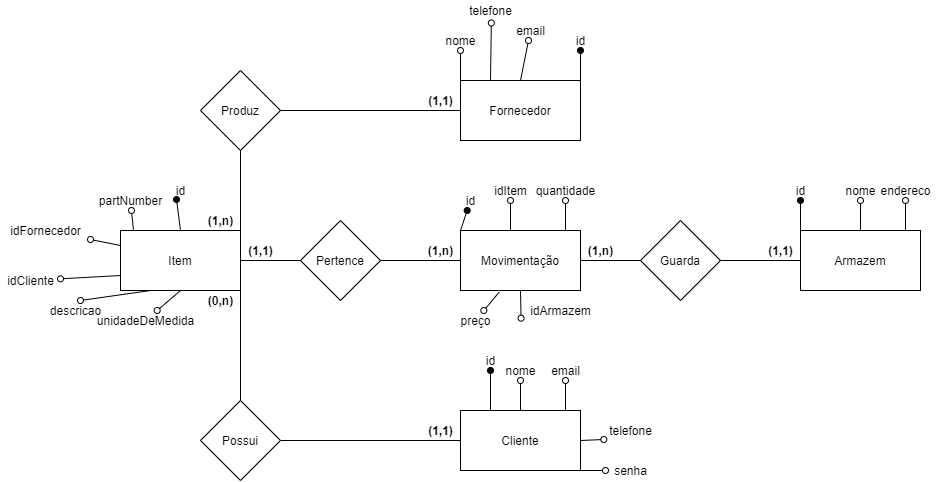

The diagram above was exported from draw.io. Its source (the exported page's mxGraphModel, read from the mxfile embedded in the PNG):
<mxGraphModel dx="928" dy="635" grid="1" gridSize="10" guides="1" tooltips="1" connect="1" arrows="1" fold="1" page="1" pageScale="1" pageWidth="827" pageHeight="1169" math="0" shadow="0">
  <root>
    <mxCell id="WIyWlLk6GJQsqaUBKTNV-0" />
    <mxCell id="WIyWlLk6GJQsqaUBKTNV-1" parent="WIyWlLk6GJQsqaUBKTNV-0" />
    <mxCell id="YqQXf1D6yFX7PCzYuTwf-0" value="Armazem" style="rounded=0;whiteSpace=wrap;html=1;" vertex="1" parent="WIyWlLk6GJQsqaUBKTNV-1">
      <mxGeometry x="950" y="470" width="120" height="60" as="geometry" />
    </mxCell>
    <mxCell id="YqQXf1D6yFX7PCzYuTwf-1" value="Cliente" style="rounded=0;whiteSpace=wrap;html=1;" vertex="1" parent="WIyWlLk6GJQsqaUBKTNV-1">
      <mxGeometry x="610" y="650" width="120" height="60" as="geometry" />
    </mxCell>
    <mxCell id="YqQXf1D6yFX7PCzYuTwf-2" value="Movimentação" style="rounded=0;whiteSpace=wrap;html=1;" vertex="1" parent="WIyWlLk6GJQsqaUBKTNV-1">
      <mxGeometry x="610" y="470" width="120" height="60" as="geometry" />
    </mxCell>
    <mxCell id="YqQXf1D6yFX7PCzYuTwf-57" style="edgeStyle=orthogonalEdgeStyle;rounded=0;jumpSize=6;orthogonalLoop=1;jettySize=auto;html=1;exitX=1;exitY=1;exitDx=0;exitDy=0;endArrow=none;endFill=0;entryX=0.5;entryY=0;entryDx=0;entryDy=0;" edge="1" parent="WIyWlLk6GJQsqaUBKTNV-1" source="YqQXf1D6yFX7PCzYuTwf-3" target="YqQXf1D6yFX7PCzYuTwf-58">
      <mxGeometry relative="1" as="geometry">
        <mxPoint x="389.72413793103465" y="730" as="targetPoint" />
      </mxGeometry>
    </mxCell>
    <mxCell id="YqQXf1D6yFX7PCzYuTwf-3" value="Item" style="rounded=0;whiteSpace=wrap;html=1;" vertex="1" parent="WIyWlLk6GJQsqaUBKTNV-1">
      <mxGeometry x="270" y="470" width="120" height="60" as="geometry" />
    </mxCell>
    <mxCell id="YqQXf1D6yFX7PCzYuTwf-4" value="Fornecedor" style="rounded=0;whiteSpace=wrap;html=1;" vertex="1" parent="WIyWlLk6GJQsqaUBKTNV-1">
      <mxGeometry x="610" y="320" width="120" height="60" as="geometry" />
    </mxCell>
    <mxCell id="YqQXf1D6yFX7PCzYuTwf-5" value="Pertence" style="rhombus;whiteSpace=wrap;html=1;" vertex="1" parent="WIyWlLk6GJQsqaUBKTNV-1">
      <mxGeometry x="450" y="460" width="80" height="80" as="geometry" />
    </mxCell>
    <mxCell id="YqQXf1D6yFX7PCzYuTwf-9" value="" style="endArrow=none;html=1;exitX=1;exitY=0.5;exitDx=0;exitDy=0;" edge="1" parent="WIyWlLk6GJQsqaUBKTNV-1" source="YqQXf1D6yFX7PCzYuTwf-3">
      <mxGeometry width="50" height="50" relative="1" as="geometry">
        <mxPoint x="400" y="550" as="sourcePoint" />
        <mxPoint x="450" y="500" as="targetPoint" />
      </mxGeometry>
    </mxCell>
    <mxCell id="YqQXf1D6yFX7PCzYuTwf-10" value="" style="endArrow=none;html=1;exitX=0;exitY=0.5;exitDx=0;exitDy=0;entryX=1;entryY=0.5;entryDx=0;entryDy=0;" edge="1" parent="WIyWlLk6GJQsqaUBKTNV-1" source="YqQXf1D6yFX7PCzYuTwf-2" target="YqQXf1D6yFX7PCzYuTwf-5">
      <mxGeometry width="50" height="50" relative="1" as="geometry">
        <mxPoint x="470" y="560" as="sourcePoint" />
        <mxPoint x="520" y="510" as="targetPoint" />
      </mxGeometry>
    </mxCell>
    <mxCell id="YqQXf1D6yFX7PCzYuTwf-13" value="Guarda" style="rhombus;whiteSpace=wrap;html=1;" vertex="1" parent="WIyWlLk6GJQsqaUBKTNV-1">
      <mxGeometry x="790" y="460" width="80" height="80" as="geometry" />
    </mxCell>
    <mxCell id="YqQXf1D6yFX7PCzYuTwf-14" value="" style="endArrow=none;html=1;exitX=1;exitY=0.5;exitDx=0;exitDy=0;entryX=0;entryY=0.5;entryDx=0;entryDy=0;" edge="1" parent="WIyWlLk6GJQsqaUBKTNV-1" target="YqQXf1D6yFX7PCzYuTwf-13">
      <mxGeometry width="50" height="50" relative="1" as="geometry">
        <mxPoint x="730" y="500" as="sourcePoint" />
        <mxPoint x="790" y="550" as="targetPoint" />
      </mxGeometry>
    </mxCell>
    <mxCell id="YqQXf1D6yFX7PCzYuTwf-15" value="" style="endArrow=none;html=1;exitX=0;exitY=0.5;exitDx=0;exitDy=0;entryX=1;entryY=0.5;entryDx=0;entryDy=0;" edge="1" parent="WIyWlLk6GJQsqaUBKTNV-1" target="YqQXf1D6yFX7PCzYuTwf-13" source="YqQXf1D6yFX7PCzYuTwf-0">
      <mxGeometry width="50" height="50" relative="1" as="geometry">
        <mxPoint x="970" y="500" as="sourcePoint" />
        <mxPoint x="880" y="510" as="targetPoint" />
      </mxGeometry>
    </mxCell>
    <mxCell id="YqQXf1D6yFX7PCzYuTwf-20" value="&lt;b&gt;(1,n)&lt;/b&gt;" style="text;html=1;align=center;verticalAlign=middle;resizable=0;points=[];autosize=1;" vertex="1" parent="WIyWlLk6GJQsqaUBKTNV-1">
      <mxGeometry x="570" y="480" width="40" height="20" as="geometry" />
    </mxCell>
    <mxCell id="YqQXf1D6yFX7PCzYuTwf-24" value="&lt;b&gt;(1,1)&lt;/b&gt;" style="text;html=1;align=center;verticalAlign=middle;resizable=0;points=[];autosize=1;" vertex="1" parent="WIyWlLk6GJQsqaUBKTNV-1">
      <mxGeometry x="390" y="480" width="40" height="20" as="geometry" />
    </mxCell>
    <mxCell id="YqQXf1D6yFX7PCzYuTwf-27" value="&lt;b&gt;(1,n)&lt;/b&gt;" style="text;html=1;align=center;verticalAlign=middle;resizable=0;points=[];autosize=1;" vertex="1" parent="WIyWlLk6GJQsqaUBKTNV-1">
      <mxGeometry x="730" y="480" width="40" height="20" as="geometry" />
    </mxCell>
    <mxCell id="YqQXf1D6yFX7PCzYuTwf-28" value="&lt;b&gt;(1,1)&lt;/b&gt;" style="text;html=1;align=center;verticalAlign=middle;resizable=0;points=[];autosize=1;" vertex="1" parent="WIyWlLk6GJQsqaUBKTNV-1">
      <mxGeometry x="910" y="480" width="40" height="20" as="geometry" />
    </mxCell>
    <mxCell id="YqQXf1D6yFX7PCzYuTwf-29" value="&lt;b&gt;(0,n)&lt;/b&gt;" style="text;html=1;align=center;verticalAlign=middle;resizable=0;points=[];autosize=1;" vertex="1" parent="WIyWlLk6GJQsqaUBKTNV-1">
      <mxGeometry x="350" y="530" width="40" height="20" as="geometry" />
    </mxCell>
    <mxCell id="YqQXf1D6yFX7PCzYuTwf-30" value="&lt;b&gt;(1,1)&lt;/b&gt;" style="text;html=1;align=center;verticalAlign=middle;resizable=0;points=[];autosize=1;" vertex="1" parent="WIyWlLk6GJQsqaUBKTNV-1">
      <mxGeometry x="570" y="660" width="40" height="20" as="geometry" />
    </mxCell>
    <mxCell id="YqQXf1D6yFX7PCzYuTwf-31" value="" style="endArrow=oval;html=1;exitX=0.108;exitY=0;exitDx=0;exitDy=0;exitPerimeter=0;endFill=0;jumpSize=6;" edge="1" parent="WIyWlLk6GJQsqaUBKTNV-1" source="YqQXf1D6yFX7PCzYuTwf-3" target="YqQXf1D6yFX7PCzYuTwf-34">
      <mxGeometry width="50" height="50" relative="1" as="geometry">
        <mxPoint x="250" y="390" as="sourcePoint" />
        <mxPoint x="283" y="430" as="targetPoint" />
      </mxGeometry>
    </mxCell>
    <mxCell id="YqQXf1D6yFX7PCzYuTwf-32" value="" style="endArrow=oval;html=1;endFill=1;exitX=0.5;exitY=0;exitDx=0;exitDy=0;entryX=0.3;entryY=0.95;entryDx=0;entryDy=0;entryPerimeter=0;" edge="1" parent="WIyWlLk6GJQsqaUBKTNV-1" source="YqQXf1D6yFX7PCzYuTwf-3" target="YqQXf1D6yFX7PCzYuTwf-33">
      <mxGeometry width="50" height="50" relative="1" as="geometry">
        <mxPoint x="330" y="390" as="sourcePoint" />
        <mxPoint x="340" y="410" as="targetPoint" />
      </mxGeometry>
    </mxCell>
    <mxCell id="YqQXf1D6yFX7PCzYuTwf-33" value="id" style="text;html=1;align=center;verticalAlign=middle;resizable=0;points=[];autosize=1;" vertex="1" parent="WIyWlLk6GJQsqaUBKTNV-1">
      <mxGeometry x="320" y="420" width="20" height="20" as="geometry" />
    </mxCell>
    <mxCell id="YqQXf1D6yFX7PCzYuTwf-34" value="partNumber" style="text;html=1;align=center;verticalAlign=middle;resizable=0;points=[];autosize=1;" vertex="1" parent="WIyWlLk6GJQsqaUBKTNV-1">
      <mxGeometry x="240" y="430" width="80" height="20" as="geometry" />
    </mxCell>
    <mxCell id="YqQXf1D6yFX7PCzYuTwf-35" value="" style="endArrow=oval;html=1;exitX=0.25;exitY=1;exitDx=0;exitDy=0;endFill=0;jumpSize=6;entryX=0.571;entryY=0;entryDx=0;entryDy=0;entryPerimeter=0;" edge="1" parent="WIyWlLk6GJQsqaUBKTNV-1" source="YqQXf1D6yFX7PCzYuTwf-3" target="YqQXf1D6yFX7PCzYuTwf-39">
      <mxGeometry width="50" height="50" relative="1" as="geometry">
        <mxPoint x="292.96000000000004" y="480" as="sourcePoint" />
        <mxPoint x="271.0300000000002" y="554.5" as="targetPoint" />
      </mxGeometry>
    </mxCell>
    <mxCell id="YqQXf1D6yFX7PCzYuTwf-38" value="" style="endArrow=oval;html=1;exitX=0.5;exitY=1;exitDx=0;exitDy=0;endFill=0;jumpSize=6;" edge="1" parent="WIyWlLk6GJQsqaUBKTNV-1" source="YqQXf1D6yFX7PCzYuTwf-3" target="YqQXf1D6yFX7PCzYuTwf-40">
      <mxGeometry width="50" height="50" relative="1" as="geometry">
        <mxPoint x="310" y="540" as="sourcePoint" />
        <mxPoint x="320" y="560" as="targetPoint" />
      </mxGeometry>
    </mxCell>
    <mxCell id="YqQXf1D6yFX7PCzYuTwf-39" value="descricao" style="text;html=1;align=center;verticalAlign=middle;resizable=0;points=[];autosize=1;" vertex="1" parent="WIyWlLk6GJQsqaUBKTNV-1">
      <mxGeometry x="190" y="540" width="70" height="20" as="geometry" />
    </mxCell>
    <mxCell id="YqQXf1D6yFX7PCzYuTwf-40" value="unidadeDeMedida" style="text;html=1;align=center;verticalAlign=middle;resizable=0;points=[];autosize=1;" vertex="1" parent="WIyWlLk6GJQsqaUBKTNV-1">
      <mxGeometry x="240" y="550" width="110" height="20" as="geometry" />
    </mxCell>
    <mxCell id="YqQXf1D6yFX7PCzYuTwf-51" style="edgeStyle=orthogonalEdgeStyle;rounded=0;jumpSize=6;orthogonalLoop=1;jettySize=auto;html=1;exitX=1;exitY=0.5;exitDx=0;exitDy=0;entryX=0;entryY=0.5;entryDx=0;entryDy=0;endArrow=none;endFill=0;" edge="1" parent="WIyWlLk6GJQsqaUBKTNV-1" source="YqQXf1D6yFX7PCzYuTwf-46" target="YqQXf1D6yFX7PCzYuTwf-4">
      <mxGeometry relative="1" as="geometry" />
    </mxCell>
    <mxCell id="YqQXf1D6yFX7PCzYuTwf-46" value="Produz" style="rhombus;whiteSpace=wrap;html=1;" vertex="1" parent="WIyWlLk6GJQsqaUBKTNV-1">
      <mxGeometry x="350" y="310" width="80" height="80" as="geometry" />
    </mxCell>
    <mxCell id="YqQXf1D6yFX7PCzYuTwf-49" value="" style="endArrow=none;html=1;entryX=0.5;entryY=1;entryDx=0;entryDy=0;exitX=1;exitY=0;exitDx=0;exitDy=0;" edge="1" parent="WIyWlLk6GJQsqaUBKTNV-1" source="YqQXf1D6yFX7PCzYuTwf-3" target="YqQXf1D6yFX7PCzYuTwf-46">
      <mxGeometry width="50" height="50" relative="1" as="geometry">
        <mxPoint x="370" y="420" as="sourcePoint" />
        <mxPoint x="420" y="370" as="targetPoint" />
      </mxGeometry>
    </mxCell>
    <mxCell id="YqQXf1D6yFX7PCzYuTwf-53" value="&lt;b&gt;(1,n)&lt;/b&gt;" style="text;html=1;align=center;verticalAlign=middle;resizable=0;points=[];autosize=1;" vertex="1" parent="WIyWlLk6GJQsqaUBKTNV-1">
      <mxGeometry x="350" y="450" width="40" height="20" as="geometry" />
    </mxCell>
    <mxCell id="YqQXf1D6yFX7PCzYuTwf-54" value="&lt;b&gt;(1,1)&lt;/b&gt;" style="text;html=1;align=center;verticalAlign=middle;resizable=0;points=[];autosize=1;" vertex="1" parent="WIyWlLk6GJQsqaUBKTNV-1">
      <mxGeometry x="570" y="330" width="40" height="20" as="geometry" />
    </mxCell>
    <mxCell id="YqQXf1D6yFX7PCzYuTwf-61" style="edgeStyle=orthogonalEdgeStyle;rounded=0;jumpSize=6;orthogonalLoop=1;jettySize=auto;html=1;exitX=1;exitY=0.5;exitDx=0;exitDy=0;entryX=0;entryY=0.5;entryDx=0;entryDy=0;endArrow=none;endFill=0;" edge="1" parent="WIyWlLk6GJQsqaUBKTNV-1" source="YqQXf1D6yFX7PCzYuTwf-58" target="YqQXf1D6yFX7PCzYuTwf-1">
      <mxGeometry relative="1" as="geometry" />
    </mxCell>
    <mxCell id="YqQXf1D6yFX7PCzYuTwf-58" value="Possui" style="rhombus;whiteSpace=wrap;html=1;" vertex="1" parent="WIyWlLk6GJQsqaUBKTNV-1">
      <mxGeometry x="350" y="640" width="80" height="80" as="geometry" />
    </mxCell>
    <mxCell id="YqQXf1D6yFX7PCzYuTwf-62" value="" style="endArrow=oval;html=1;exitX=0;exitY=0.75;exitDx=0;exitDy=0;endFill=0;jumpSize=6;" edge="1" parent="WIyWlLk6GJQsqaUBKTNV-1" target="YqQXf1D6yFX7PCzYuTwf-63" source="YqQXf1D6yFX7PCzYuTwf-3">
      <mxGeometry width="50" height="50" relative="1" as="geometry">
        <mxPoint x="257.60000000000014" y="494.55999999999995" as="sourcePoint" />
        <mxPoint x="200" y="500" as="targetPoint" />
      </mxGeometry>
    </mxCell>
    <mxCell id="YqQXf1D6yFX7PCzYuTwf-63" value="idCliente" style="text;html=1;align=center;verticalAlign=middle;resizable=0;points=[];autosize=1;" vertex="1" parent="WIyWlLk6GJQsqaUBKTNV-1">
      <mxGeometry x="150" y="510" width="60" height="20" as="geometry" />
    </mxCell>
    <mxCell id="YqQXf1D6yFX7PCzYuTwf-64" value="" style="endArrow=oval;html=1;exitX=0;exitY=0.25;exitDx=0;exitDy=0;endFill=0;jumpSize=6;" edge="1" parent="WIyWlLk6GJQsqaUBKTNV-1" target="YqQXf1D6yFX7PCzYuTwf-65" source="YqQXf1D6yFX7PCzYuTwf-3">
      <mxGeometry width="50" height="50" relative="1" as="geometry">
        <mxPoint x="250.00000000000023" y="485" as="sourcePoint" />
        <mxPoint x="180" y="470" as="targetPoint" />
      </mxGeometry>
    </mxCell>
    <mxCell id="YqQXf1D6yFX7PCzYuTwf-65" value="idFornecedor" style="text;html=1;align=center;verticalAlign=middle;resizable=0;points=[];autosize=1;" vertex="1" parent="WIyWlLk6GJQsqaUBKTNV-1">
      <mxGeometry x="150" y="460" width="90" height="20" as="geometry" />
    </mxCell>
    <mxCell id="YqQXf1D6yFX7PCzYuTwf-68" value="" style="endArrow=oval;html=1;exitX=0.322;exitY=1.028;exitDx=0;exitDy=0;endFill=0;jumpSize=6;exitPerimeter=0;" edge="1" target="YqQXf1D6yFX7PCzYuTwf-69" parent="WIyWlLk6GJQsqaUBKTNV-1" source="YqQXf1D6yFX7PCzYuTwf-2">
      <mxGeometry width="50" height="50" relative="1" as="geometry">
        <mxPoint x="650" y="545" as="sourcePoint" />
        <mxPoint x="520" y="565" as="targetPoint" />
      </mxGeometry>
    </mxCell>
    <mxCell id="YqQXf1D6yFX7PCzYuTwf-69" value="preço" style="text;html=1;align=center;verticalAlign=middle;resizable=0;points=[];autosize=1;" vertex="1" parent="WIyWlLk6GJQsqaUBKTNV-1">
      <mxGeometry x="600" y="550" width="50" height="20" as="geometry" />
    </mxCell>
    <mxCell id="YqQXf1D6yFX7PCzYuTwf-70" value="" style="endArrow=oval;html=1;endFill=1;exitX=1;exitY=0;exitDx=0;exitDy=0;" edge="1" parent="WIyWlLk6GJQsqaUBKTNV-1" target="YqQXf1D6yFX7PCzYuTwf-71" source="YqQXf1D6yFX7PCzYuTwf-4">
      <mxGeometry width="50" height="50" relative="1" as="geometry">
        <mxPoint x="730" y="344.9999999999999" as="sourcePoint" />
        <mxPoint x="730" y="290" as="targetPoint" />
      </mxGeometry>
    </mxCell>
    <mxCell id="YqQXf1D6yFX7PCzYuTwf-71" value="id" style="text;html=1;align=center;verticalAlign=middle;resizable=0;points=[];autosize=1;" vertex="1" parent="WIyWlLk6GJQsqaUBKTNV-1">
      <mxGeometry x="720" y="270" width="20" height="20" as="geometry" />
    </mxCell>
    <mxCell id="YqQXf1D6yFX7PCzYuTwf-72" value="" style="endArrow=oval;html=1;exitX=0;exitY=0;exitDx=0;exitDy=0;endFill=0;jumpSize=6;" edge="1" parent="WIyWlLk6GJQsqaUBKTNV-1" target="YqQXf1D6yFX7PCzYuTwf-73" source="YqQXf1D6yFX7PCzYuTwf-4">
      <mxGeometry width="50" height="50" relative="1" as="geometry">
        <mxPoint x="642.96" y="309.9999999999999" as="sourcePoint" />
        <mxPoint x="643" y="270" as="targetPoint" />
      </mxGeometry>
    </mxCell>
    <mxCell id="YqQXf1D6yFX7PCzYuTwf-73" value="nome" style="text;html=1;align=center;verticalAlign=middle;resizable=0;points=[];autosize=1;" vertex="1" parent="WIyWlLk6GJQsqaUBKTNV-1">
      <mxGeometry x="585" y="270" width="50" height="20" as="geometry" />
    </mxCell>
    <mxCell id="YqQXf1D6yFX7PCzYuTwf-77" value="telefone" style="text;html=1;align=center;verticalAlign=middle;resizable=0;points=[];autosize=1;" vertex="1" parent="WIyWlLk6GJQsqaUBKTNV-1">
      <mxGeometry x="610" y="240" width="60" height="20" as="geometry" />
    </mxCell>
    <mxCell id="YqQXf1D6yFX7PCzYuTwf-78" value="" style="endArrow=oval;html=1;exitX=0.25;exitY=0;exitDx=0;exitDy=0;endFill=0;jumpSize=6;entryX=0.514;entryY=1.124;entryDx=0;entryDy=0;entryPerimeter=0;" edge="1" target="YqQXf1D6yFX7PCzYuTwf-77" parent="WIyWlLk6GJQsqaUBKTNV-1" source="YqQXf1D6yFX7PCzYuTwf-4">
      <mxGeometry width="50" height="50" relative="1" as="geometry">
        <mxPoint x="649.66" y="309.9999999999999" as="sourcePoint" />
        <mxPoint x="649.66" y="250" as="targetPoint" />
      </mxGeometry>
    </mxCell>
    <mxCell id="YqQXf1D6yFX7PCzYuTwf-81" value="" style="endArrow=oval;html=1;exitX=0.5;exitY=0;exitDx=0;exitDy=0;endFill=0;jumpSize=6;" edge="1" parent="WIyWlLk6GJQsqaUBKTNV-1" source="YqQXf1D6yFX7PCzYuTwf-4" target="YqQXf1D6yFX7PCzYuTwf-82">
      <mxGeometry width="50" height="50" relative="1" as="geometry">
        <mxPoint x="680" y="297.52" as="sourcePoint" />
        <mxPoint x="670" y="290" as="targetPoint" />
      </mxGeometry>
    </mxCell>
    <mxCell id="YqQXf1D6yFX7PCzYuTwf-82" value="email" style="text;html=1;align=center;verticalAlign=middle;resizable=0;points=[];autosize=1;" vertex="1" parent="WIyWlLk6GJQsqaUBKTNV-1">
      <mxGeometry x="660" y="260" width="40" height="20" as="geometry" />
    </mxCell>
    <mxCell id="YqQXf1D6yFX7PCzYuTwf-85" value="" style="endArrow=oval;html=1;exitX=0.5;exitY=0;exitDx=0;exitDy=0;endFill=0;jumpSize=6;" edge="1" parent="WIyWlLk6GJQsqaUBKTNV-1" source="YqQXf1D6yFX7PCzYuTwf-0" target="YqQXf1D6yFX7PCzYuTwf-86">
      <mxGeometry width="50" height="50" relative="1" as="geometry">
        <mxPoint x="970" y="450" as="sourcePoint" />
        <mxPoint x="1010" y="430" as="targetPoint" />
      </mxGeometry>
    </mxCell>
    <mxCell id="YqQXf1D6yFX7PCzYuTwf-86" value="nome" style="text;html=1;align=center;verticalAlign=middle;resizable=0;points=[];autosize=1;" vertex="1" parent="WIyWlLk6GJQsqaUBKTNV-1">
      <mxGeometry x="985" y="420" width="50" height="20" as="geometry" />
    </mxCell>
    <mxCell id="YqQXf1D6yFX7PCzYuTwf-88" value="" style="endArrow=oval;html=1;endFill=1;exitX=1;exitY=0;exitDx=0;exitDy=0;" edge="1" parent="WIyWlLk6GJQsqaUBKTNV-1" target="YqQXf1D6yFX7PCzYuTwf-89">
      <mxGeometry width="50" height="50" relative="1" as="geometry">
        <mxPoint x="950" y="470" as="sourcePoint" />
        <mxPoint x="950" y="440" as="targetPoint" />
      </mxGeometry>
    </mxCell>
    <mxCell id="YqQXf1D6yFX7PCzYuTwf-89" value="id" style="text;html=1;align=center;verticalAlign=middle;resizable=0;points=[];autosize=1;" vertex="1" parent="WIyWlLk6GJQsqaUBKTNV-1">
      <mxGeometry x="940" y="420" width="20" height="20" as="geometry" />
    </mxCell>
    <mxCell id="YqQXf1D6yFX7PCzYuTwf-92" value="" style="endArrow=oval;html=1;exitX=0.5;exitY=0;exitDx=0;exitDy=0;endFill=0;jumpSize=6;" edge="1" target="YqQXf1D6yFX7PCzYuTwf-93" parent="WIyWlLk6GJQsqaUBKTNV-1">
      <mxGeometry width="50" height="50" relative="1" as="geometry">
        <mxPoint x="1055" y="470" as="sourcePoint" />
        <mxPoint x="1055" y="430" as="targetPoint" />
      </mxGeometry>
    </mxCell>
    <mxCell id="YqQXf1D6yFX7PCzYuTwf-93" value="endereco" style="text;html=1;align=center;verticalAlign=middle;resizable=0;points=[];autosize=1;" vertex="1" parent="WIyWlLk6GJQsqaUBKTNV-1">
      <mxGeometry x="1020" y="420" width="70" height="20" as="geometry" />
    </mxCell>
    <mxCell id="YqQXf1D6yFX7PCzYuTwf-96" value="" style="endArrow=oval;html=1;endFill=1;exitX=0.25;exitY=0;exitDx=0;exitDy=0;" edge="1" parent="WIyWlLk6GJQsqaUBKTNV-1" source="YqQXf1D6yFX7PCzYuTwf-1" target="YqQXf1D6yFX7PCzYuTwf-97">
      <mxGeometry width="50" height="50" relative="1" as="geometry">
        <mxPoint x="589.71" y="620" as="sourcePoint" />
        <mxPoint x="640" y="620" as="targetPoint" />
      </mxGeometry>
    </mxCell>
    <mxCell id="YqQXf1D6yFX7PCzYuTwf-97" value="id" style="text;html=1;align=center;verticalAlign=middle;resizable=0;points=[];autosize=1;" vertex="1" parent="WIyWlLk6GJQsqaUBKTNV-1">
      <mxGeometry x="630" y="590" width="20" height="20" as="geometry" />
    </mxCell>
    <mxCell id="YqQXf1D6yFX7PCzYuTwf-99" value="" style="endArrow=oval;html=1;exitX=0.5;exitY=0;exitDx=0;exitDy=0;endFill=0;jumpSize=6;" edge="1" parent="WIyWlLk6GJQsqaUBKTNV-1" target="YqQXf1D6yFX7PCzYuTwf-100">
      <mxGeometry width="50" height="50" relative="1" as="geometry">
        <mxPoint x="670" y="650" as="sourcePoint" />
        <mxPoint x="670" y="610" as="targetPoint" />
      </mxGeometry>
    </mxCell>
    <mxCell id="YqQXf1D6yFX7PCzYuTwf-100" value="nome" style="text;html=1;align=center;verticalAlign=middle;resizable=0;points=[];autosize=1;" vertex="1" parent="WIyWlLk6GJQsqaUBKTNV-1">
      <mxGeometry x="645" y="600" width="50" height="20" as="geometry" />
    </mxCell>
    <mxCell id="YqQXf1D6yFX7PCzYuTwf-104" value="" style="endArrow=oval;html=1;exitX=0.5;exitY=0;exitDx=0;exitDy=0;endFill=0;jumpSize=6;" edge="1" target="YqQXf1D6yFX7PCzYuTwf-105" parent="WIyWlLk6GJQsqaUBKTNV-1">
      <mxGeometry width="50" height="50" relative="1" as="geometry">
        <mxPoint x="715" y="650" as="sourcePoint" />
        <mxPoint x="715" y="610" as="targetPoint" />
      </mxGeometry>
    </mxCell>
    <mxCell id="YqQXf1D6yFX7PCzYuTwf-105" value="email" style="text;html=1;align=center;verticalAlign=middle;resizable=0;points=[];autosize=1;" vertex="1" parent="WIyWlLk6GJQsqaUBKTNV-1">
      <mxGeometry x="695" y="600" width="40" height="20" as="geometry" />
    </mxCell>
    <mxCell id="YqQXf1D6yFX7PCzYuTwf-106" value="" style="endArrow=oval;html=1;exitX=1;exitY=0.5;exitDx=0;exitDy=0;endFill=0;jumpSize=6;entryX=0.055;entryY=0.95;entryDx=0;entryDy=0;entryPerimeter=0;" edge="1" target="YqQXf1D6yFX7PCzYuTwf-107" parent="WIyWlLk6GJQsqaUBKTNV-1" source="YqQXf1D6yFX7PCzYuTwf-1">
      <mxGeometry width="50" height="50" relative="1" as="geometry">
        <mxPoint x="775" y="695" as="sourcePoint" />
        <mxPoint x="775" y="655" as="targetPoint" />
      </mxGeometry>
    </mxCell>
    <mxCell id="YqQXf1D6yFX7PCzYuTwf-107" value="telefone" style="text;html=1;align=center;verticalAlign=middle;resizable=0;points=[];autosize=1;" vertex="1" parent="WIyWlLk6GJQsqaUBKTNV-1">
      <mxGeometry x="750" y="660" width="60" height="20" as="geometry" />
    </mxCell>
    <mxCell id="YqQXf1D6yFX7PCzYuTwf-110" value="" style="endArrow=oval;html=1;exitX=1;exitY=1;exitDx=0;exitDy=0;endFill=0;jumpSize=6;" edge="1" target="YqQXf1D6yFX7PCzYuTwf-111" parent="WIyWlLk6GJQsqaUBKTNV-1" source="YqQXf1D6yFX7PCzYuTwf-1">
      <mxGeometry width="50" height="50" relative="1" as="geometry">
        <mxPoint x="790" y="710" as="sourcePoint" />
        <mxPoint x="840" y="695" as="targetPoint" />
      </mxGeometry>
    </mxCell>
    <mxCell id="YqQXf1D6yFX7PCzYuTwf-111" value="senha" style="text;html=1;align=center;verticalAlign=middle;resizable=0;points=[];autosize=1;" vertex="1" parent="WIyWlLk6GJQsqaUBKTNV-1">
      <mxGeometry x="755" y="700" width="50" height="20" as="geometry" />
    </mxCell>
    <mxCell id="YqQXf1D6yFX7PCzYuTwf-114" value="" style="endArrow=oval;html=1;endFill=1;exitX=0;exitY=0;exitDx=0;exitDy=0;" edge="1" target="YqQXf1D6yFX7PCzYuTwf-115" parent="WIyWlLk6GJQsqaUBKTNV-1" source="YqQXf1D6yFX7PCzYuTwf-2">
      <mxGeometry width="50" height="50" relative="1" as="geometry">
        <mxPoint x="620" y="460" as="sourcePoint" />
        <mxPoint x="619" y="440" as="targetPoint" />
      </mxGeometry>
    </mxCell>
    <mxCell id="YqQXf1D6yFX7PCzYuTwf-115" value="id" style="text;html=1;align=center;verticalAlign=middle;resizable=0;points=[];autosize=1;" vertex="1" parent="WIyWlLk6GJQsqaUBKTNV-1">
      <mxGeometry x="610" y="430" width="20" height="20" as="geometry" />
    </mxCell>
    <mxCell id="YqQXf1D6yFX7PCzYuTwf-117" value="" style="endArrow=oval;html=1;exitX=0.5;exitY=0;exitDx=0;exitDy=0;endFill=0;jumpSize=6;" edge="1" target="YqQXf1D6yFX7PCzYuTwf-118" parent="WIyWlLk6GJQsqaUBKTNV-1">
      <mxGeometry width="50" height="50" relative="1" as="geometry">
        <mxPoint x="660" y="470" as="sourcePoint" />
        <mxPoint x="660" y="430" as="targetPoint" />
      </mxGeometry>
    </mxCell>
    <mxCell id="YqQXf1D6yFX7PCzYuTwf-118" value="idItem" style="text;html=1;align=center;verticalAlign=middle;resizable=0;points=[];autosize=1;" vertex="1" parent="WIyWlLk6GJQsqaUBKTNV-1">
      <mxGeometry x="635" y="420" width="50" height="20" as="geometry" />
    </mxCell>
    <mxCell id="YqQXf1D6yFX7PCzYuTwf-119" value="" style="endArrow=oval;html=1;exitX=0.5;exitY=0;exitDx=0;exitDy=0;endFill=0;jumpSize=6;" edge="1" target="YqQXf1D6yFX7PCzYuTwf-120" parent="WIyWlLk6GJQsqaUBKTNV-1">
      <mxGeometry width="50" height="50" relative="1" as="geometry">
        <mxPoint x="715" y="470" as="sourcePoint" />
        <mxPoint x="715" y="430" as="targetPoint" />
      </mxGeometry>
    </mxCell>
    <mxCell id="YqQXf1D6yFX7PCzYuTwf-120" value="quantidade" style="text;html=1;align=center;verticalAlign=middle;resizable=0;points=[];autosize=1;" vertex="1" parent="WIyWlLk6GJQsqaUBKTNV-1">
      <mxGeometry x="680" y="420" width="70" height="20" as="geometry" />
    </mxCell>
    <mxCell id="YqQXf1D6yFX7PCzYuTwf-122" value="" style="endArrow=oval;html=1;exitX=0.5;exitY=1;exitDx=0;exitDy=0;endFill=0;jumpSize=6;entryX=0.007;entryY=0.883;entryDx=0;entryDy=0;entryPerimeter=0;" edge="1" parent="WIyWlLk6GJQsqaUBKTNV-1" target="YqQXf1D6yFX7PCzYuTwf-123" source="YqQXf1D6yFX7PCzYuTwf-2">
      <mxGeometry width="50" height="50" relative="1" as="geometry">
        <mxPoint x="575" y="580" as="sourcePoint" />
        <mxPoint x="700" y="550" as="targetPoint" />
      </mxGeometry>
    </mxCell>
    <mxCell id="YqQXf1D6yFX7PCzYuTwf-123" value="idArmazem" style="text;html=1;align=center;verticalAlign=middle;resizable=0;points=[];autosize=1;" vertex="1" parent="WIyWlLk6GJQsqaUBKTNV-1">
      <mxGeometry x="670" y="540" width="80" height="20" as="geometry" />
    </mxCell>
  </root>
</mxGraphModel>